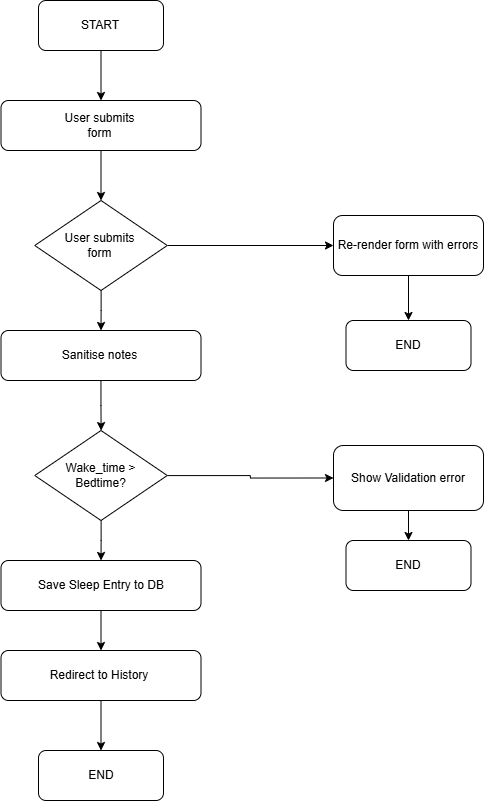

The diagram above was exported from draw.io. Its source (the exported page's mxGraphModel, read from the mxfile embedded in the PNG):
<mxGraphModel dx="1437" dy="866" grid="1" gridSize="10" guides="1" tooltips="1" connect="1" arrows="1" fold="1" page="1" pageScale="1" pageWidth="1100" pageHeight="850" math="0" shadow="0">
  <root>
    <mxCell id="0" />
    <mxCell id="1" parent="0" />
    <mxCell id="rTICLzlRg9A95Xg2IPcY-11" edge="1" parent="1" source="rTICLzlRg9A95Xg2IPcY-2" style="edgeStyle=orthogonalEdgeStyle;rounded=0;orthogonalLoop=1;jettySize=auto;html=1;entryX=0.5;entryY=0;entryDx=0;entryDy=0;" target="rTICLzlRg9A95Xg2IPcY-8">
      <mxGeometry relative="1" as="geometry" />
    </mxCell>
    <mxCell id="rTICLzlRg9A95Xg2IPcY-2" parent="1" style="rounded=1;whiteSpace=wrap;html=1;" value="" vertex="1">
      <mxGeometry height="50" width="125" x="125" y="80" as="geometry" />
    </mxCell>
    <mxCell id="rTICLzlRg9A95Xg2IPcY-12" edge="1" parent="1" source="rTICLzlRg9A95Xg2IPcY-8" style="edgeStyle=orthogonalEdgeStyle;rounded=0;orthogonalLoop=1;jettySize=auto;html=1;entryX=0.5;entryY=0;entryDx=0;entryDy=0;" target="rTICLzlRg9A95Xg2IPcY-10">
      <mxGeometry relative="1" as="geometry" />
    </mxCell>
    <mxCell id="rTICLzlRg9A95Xg2IPcY-8" parent="1" style="rounded=1;whiteSpace=wrap;html=1;" value="" vertex="1">
      <mxGeometry height="50" width="200" x="87.5" y="180" as="geometry" />
    </mxCell>
    <mxCell id="rTICLzlRg9A95Xg2IPcY-19" edge="1" parent="1" source="rTICLzlRg9A95Xg2IPcY-10" style="edgeStyle=orthogonalEdgeStyle;rounded=0;orthogonalLoop=1;jettySize=auto;html=1;entryX=0.5;entryY=0;entryDx=0;entryDy=0;" target="rTICLzlRg9A95Xg2IPcY-13">
      <mxGeometry relative="1" as="geometry" />
    </mxCell>
    <mxCell id="rTICLzlRg9A95Xg2IPcY-27" edge="1" parent="1" source="rTICLzlRg9A95Xg2IPcY-10" style="edgeStyle=orthogonalEdgeStyle;rounded=0;orthogonalLoop=1;jettySize=auto;html=1;" target="rTICLzlRg9A95Xg2IPcY-24">
      <mxGeometry relative="1" as="geometry" />
    </mxCell>
    <mxCell id="rTICLzlRg9A95Xg2IPcY-10" parent="1" style="rhombus;whiteSpace=wrap;html=1;" value="" vertex="1">
      <mxGeometry height="90" width="132.5" x="121.25" y="280" as="geometry" />
    </mxCell>
    <mxCell id="rTICLzlRg9A95Xg2IPcY-20" edge="1" parent="1" source="rTICLzlRg9A95Xg2IPcY-13" style="edgeStyle=orthogonalEdgeStyle;rounded=0;orthogonalLoop=1;jettySize=auto;html=1;" target="rTICLzlRg9A95Xg2IPcY-14">
      <mxGeometry relative="1" as="geometry" />
    </mxCell>
    <mxCell id="rTICLzlRg9A95Xg2IPcY-13" parent="1" style="rounded=1;whiteSpace=wrap;html=1;" value="" vertex="1">
      <mxGeometry height="50" width="200" x="87.5" y="410" as="geometry" />
    </mxCell>
    <mxCell id="rTICLzlRg9A95Xg2IPcY-21" edge="1" parent="1" source="rTICLzlRg9A95Xg2IPcY-14" style="edgeStyle=orthogonalEdgeStyle;rounded=0;orthogonalLoop=1;jettySize=auto;html=1;entryX=0.5;entryY=0;entryDx=0;entryDy=0;" target="rTICLzlRg9A95Xg2IPcY-15">
      <mxGeometry relative="1" as="geometry" />
    </mxCell>
    <mxCell id="rTICLzlRg9A95Xg2IPcY-29" edge="1" parent="1" source="rTICLzlRg9A95Xg2IPcY-14" style="edgeStyle=orthogonalEdgeStyle;rounded=0;orthogonalLoop=1;jettySize=auto;html=1;entryX=0;entryY=0.5;entryDx=0;entryDy=0;" target="rTICLzlRg9A95Xg2IPcY-26">
      <mxGeometry relative="1" as="geometry" />
    </mxCell>
    <mxCell id="rTICLzlRg9A95Xg2IPcY-14" parent="1" style="rhombus;whiteSpace=wrap;html=1;" value="" vertex="1">
      <mxGeometry height="90" width="132.5" x="121.25" y="510" as="geometry" />
    </mxCell>
    <mxCell id="rTICLzlRg9A95Xg2IPcY-22" edge="1" parent="1" source="rTICLzlRg9A95Xg2IPcY-15" style="edgeStyle=orthogonalEdgeStyle;rounded=0;orthogonalLoop=1;jettySize=auto;html=1;" target="rTICLzlRg9A95Xg2IPcY-16">
      <mxGeometry relative="1" as="geometry" />
    </mxCell>
    <mxCell id="rTICLzlRg9A95Xg2IPcY-15" parent="1" style="rounded=1;whiteSpace=wrap;html=1;" value="" vertex="1">
      <mxGeometry height="50" width="200" x="87.5" y="640" as="geometry" />
    </mxCell>
    <mxCell id="rTICLzlRg9A95Xg2IPcY-23" edge="1" parent="1" source="rTICLzlRg9A95Xg2IPcY-16" style="edgeStyle=orthogonalEdgeStyle;rounded=0;orthogonalLoop=1;jettySize=auto;html=1;" target="rTICLzlRg9A95Xg2IPcY-17">
      <mxGeometry relative="1" as="geometry" />
    </mxCell>
    <mxCell id="rTICLzlRg9A95Xg2IPcY-16" parent="1" style="rounded=1;whiteSpace=wrap;html=1;" value="" vertex="1">
      <mxGeometry height="50" width="200" x="87.5" y="730" as="geometry" />
    </mxCell>
    <mxCell id="rTICLzlRg9A95Xg2IPcY-17" parent="1" style="rounded=1;whiteSpace=wrap;html=1;" value="" vertex="1">
      <mxGeometry height="50" width="125" x="125" y="830" as="geometry" />
    </mxCell>
    <mxCell id="rTICLzlRg9A95Xg2IPcY-28" edge="1" parent="1" source="rTICLzlRg9A95Xg2IPcY-24" style="edgeStyle=orthogonalEdgeStyle;rounded=0;orthogonalLoop=1;jettySize=auto;html=1;entryX=0.5;entryY=0;entryDx=0;entryDy=0;" target="rTICLzlRg9A95Xg2IPcY-25">
      <mxGeometry relative="1" as="geometry" />
    </mxCell>
    <mxCell id="rTICLzlRg9A95Xg2IPcY-24" parent="1" style="rounded=1;whiteSpace=wrap;html=1;" value="" vertex="1">
      <mxGeometry height="60" width="150" x="420" y="295" as="geometry" />
    </mxCell>
    <mxCell id="rTICLzlRg9A95Xg2IPcY-25" parent="1" style="rounded=1;whiteSpace=wrap;html=1;" value="" vertex="1">
      <mxGeometry height="50" width="125" x="432.5" y="400" as="geometry" />
    </mxCell>
    <mxCell id="rTICLzlRg9A95Xg2IPcY-31" edge="1" parent="1" source="rTICLzlRg9A95Xg2IPcY-26" style="edgeStyle=orthogonalEdgeStyle;rounded=0;orthogonalLoop=1;jettySize=auto;html=1;" target="rTICLzlRg9A95Xg2IPcY-30" value="">
      <mxGeometry relative="1" as="geometry" />
    </mxCell>
    <mxCell id="rTICLzlRg9A95Xg2IPcY-26" parent="1" style="rounded=1;whiteSpace=wrap;html=1;" value="" vertex="1">
      <mxGeometry height="65" width="150" x="420" y="525" as="geometry" />
    </mxCell>
    <mxCell id="rTICLzlRg9A95Xg2IPcY-30" parent="1" style="rounded=1;whiteSpace=wrap;html=1;" value="" vertex="1">
      <mxGeometry height="50" width="125" x="432.5" y="620" as="geometry" />
    </mxCell>
    <mxCell id="rTICLzlRg9A95Xg2IPcY-32" parent="1" style="text;html=1;whiteSpace=wrap;strokeColor=none;fillColor=none;align=center;verticalAlign=middle;rounded=0;" value="START" vertex="1">
      <mxGeometry height="30" width="60" x="157.5" y="90" as="geometry" />
    </mxCell>
    <mxCell id="rTICLzlRg9A95Xg2IPcY-33" parent="1" style="text;html=1;whiteSpace=wrap;strokeColor=none;fillColor=none;align=center;verticalAlign=middle;rounded=0;" value="User submits form" vertex="1">
      <mxGeometry height="30" width="92.5" x="140" y="190" as="geometry" />
    </mxCell>
    <mxCell id="rTICLzlRg9A95Xg2IPcY-34" parent="1" style="text;html=1;whiteSpace=wrap;strokeColor=none;fillColor=none;align=center;verticalAlign=middle;rounded=0;" value="User submits form" vertex="1">
      <mxGeometry height="30" width="92.5" x="140" y="310" as="geometry" />
    </mxCell>
    <mxCell id="rTICLzlRg9A95Xg2IPcY-35" parent="1" style="text;html=1;whiteSpace=wrap;strokeColor=none;fillColor=none;align=center;verticalAlign=middle;rounded=0;" value="Sanitise notes" vertex="1">
      <mxGeometry height="30" width="92.5" x="140" y="420" as="geometry" />
    </mxCell>
    <mxCell id="rTICLzlRg9A95Xg2IPcY-36" parent="1" style="text;html=1;whiteSpace=wrap;strokeColor=none;fillColor=none;align=center;verticalAlign=middle;rounded=0;" value="Wake_time &amp;gt; Bedtime?" vertex="1">
      <mxGeometry height="30" width="92.5" x="141.25" y="540" as="geometry" />
    </mxCell>
    <mxCell id="rTICLzlRg9A95Xg2IPcY-37" parent="1" style="text;html=1;whiteSpace=wrap;strokeColor=none;fillColor=none;align=center;verticalAlign=middle;rounded=0;" value="Save Sleep Entry to DB" vertex="1">
      <mxGeometry height="30" width="150" x="112.5" y="650" as="geometry" />
    </mxCell>
    <mxCell id="rTICLzlRg9A95Xg2IPcY-38" parent="1" style="text;html=1;whiteSpace=wrap;strokeColor=none;fillColor=none;align=center;verticalAlign=middle;rounded=0;" value="Redirect to History&lt;span style=&quot;color: rgba(0, 0, 0, 0); font-family: monospace; font-size: 0px; text-align: start; white-space: nowrap;&quot;&gt;%3CmxGraphModel%3E%3Croot%3E%3CmxCell%20id%3D%220%22%2F%3E%3CmxCell%20id%3D%221%22%20parent%3D%220%22%2F%3E%3CmxCell%20id%3D%222%22%20parent%3D%221%22%20style%3D%22text%3Bhtml%3D1%3BwhiteSpace%3Dwrap%3BstrokeColor%3Dnone%3BfillColor%3Dnone%3Balign%3Dcenter%3BverticalAlign%3Dmiddle%3Brounded%3D0%3B%22%20value%3D%22Save%20Sleep%20Entry%20to%20DB%22%20vertex%3D%221%22%3E%3CmxGeometry%20height%3D%2230%22%20width%3D%22150%22%20x%3D%22112.5%22%20y%3D%22650%22%20as%3D%22geometry%22%2F%3E%3C%2FmxCell%3E%3C%2Froot%3E%3C%2FmxGraphModel%3E&lt;/span&gt;" vertex="1">
      <mxGeometry height="30" width="150" x="111.25" y="740" as="geometry" />
    </mxCell>
    <mxCell id="rTICLzlRg9A95Xg2IPcY-39" parent="1" style="text;html=1;whiteSpace=wrap;strokeColor=none;fillColor=none;align=center;verticalAlign=middle;rounded=0;" value="END" vertex="1">
      <mxGeometry height="30" width="150" x="112.5" y="840" as="geometry" />
    </mxCell>
    <mxCell id="rTICLzlRg9A95Xg2IPcY-40" parent="1" style="text;html=1;whiteSpace=wrap;strokeColor=none;fillColor=none;align=center;verticalAlign=middle;rounded=0;" value="Re-render form with errors&lt;span style=&quot;color: rgba(0, 0, 0, 0); font-family: monospace; font-size: 0px; text-align: start; white-space: nowrap;&quot;&gt;%3CmxGraphModel%3E%3Croot%3E%3CmxCell%20id%3D%220%22%2F%3E%3CmxCell%20id%3D%221%22%20parent%3D%220%22%2F%3E%3CmxCell%20id%3D%222%22%20parent%3D%221%22%20style%3D%22text%3Bhtml%3D1%3BwhiteSpace%3Dwrap%3BstrokeColor%3Dnone%3BfillColor%3Dnone%3Balign%3Dcenter%3BverticalAlign%3Dmiddle%3Brounded%3D0%3B%22%20value%3D%22Redirect%20to%20History%26lt%3Bspan%20style%3D%26quot%3Bcolor%3A%20rgba(0%2C%200%2C%200%2C%200)%3B%20font-family%3A%20monospace%3B%20font-size%3A%200px%3B%20text-align%3A%20start%3B%20white-space%3A%20nowrap%3B%26quot%3B%26gt%3B%253CmxGraphModel%253E%253Croot%253E%253CmxCell%2520id%253D%25220%2522%252F%253E%253CmxCell%2520id%253D%25221%2522%2520parent%253D%25220%2522%252F%253E%253CmxCell%2520id%253D%25222%2522%2520parent%253D%25221%2522%2520style%253D%2522text%253Bhtml%253D1%253BwhiteSpace%253Dwrap%253BstrokeColor%253Dnone%253BfillColor%253Dnone%253Balign%253Dcenter%253BverticalAlign%253Dmiddle%253Brounded%253D0%253B%2522%2520value%253D%2522Save%2520Sleep%2520Entry%2520to%2520DB%2522%2520vertex%253D%25221%2522%253E%253CmxGeometry%2520height%253D%252230%2522%2520width%253D%2522150%2522%2520x%253D%2522112.5%2522%2520y%253D%2522650%2522%2520as%253D%2522geometry%2522%252F%253E%253C%252FmxCell%253E%253C%252Froot%253E%253C%252FmxGraphModel%253E%26lt%3B%2Fspan%26gt%3B%22%20vertex%3D%221%22%3E%3CmxGeometry%20height%3D%2230%22%20width%3D%22150%22%20x%3D%22111.25%22%20y%3D%22740%22%20as%3D%22geometry%22%2F%3E%3C%2FmxCell%3E%3C%2Froot%3E%3C%2FmxGraphModel%3E&lt;/span&gt;" vertex="1">
      <mxGeometry height="30" width="150" x="420" y="310" as="geometry" />
    </mxCell>
    <mxCell id="rTICLzlRg9A95Xg2IPcY-41" parent="1" style="text;html=1;whiteSpace=wrap;strokeColor=none;fillColor=none;align=center;verticalAlign=middle;rounded=0;" value="END" vertex="1">
      <mxGeometry height="30" width="150" x="420" y="410" as="geometry" />
    </mxCell>
    <mxCell id="rTICLzlRg9A95Xg2IPcY-42" parent="1" style="text;html=1;whiteSpace=wrap;strokeColor=none;fillColor=none;align=center;verticalAlign=middle;rounded=0;" value="Show Validation error" vertex="1">
      <mxGeometry height="30" width="150" x="420" y="542.5" as="geometry" />
    </mxCell>
    <mxCell id="rTICLzlRg9A95Xg2IPcY-43" parent="1" style="text;html=1;whiteSpace=wrap;strokeColor=none;fillColor=none;align=center;verticalAlign=middle;rounded=0;" value="END" vertex="1">
      <mxGeometry height="30" width="150" x="420" y="630" as="geometry" />
    </mxCell>
  </root>
</mxGraphModel>